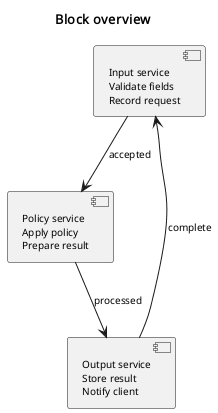

The diagram above was rendered by PlantUML. Its source (embedded in the PNG):
@startuml
skinparam defaultFontName Noto Sans
skinparam defaultFontSize 10
skinparam dpi 96
skinparam shadowing false
skinparam titleFontName Noto Sans
skinparam titleFontSize 13
title Block overview
component "Input service\nValidate fields\nRecord request" as A
component "Policy service\nApply policy\nPrepare result" as B
component "Output service\nStore result\nNotify client" as C
A --> B: accepted
B --> C: processed
C --> A: complete
@enduml